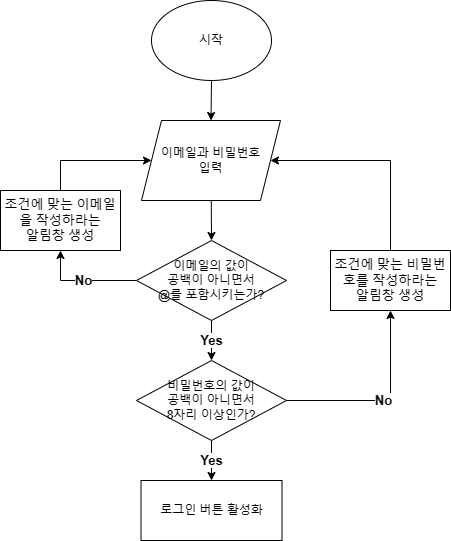

The diagram above was exported from draw.io. Its source (the exported page's mxGraphModel, read from the mxfile embedded in the PNG):
<mxGraphModel dx="494" dy="750" grid="1" gridSize="10" guides="1" tooltips="1" connect="1" arrows="1" fold="1" page="1" pageScale="1" pageWidth="827" pageHeight="1169" math="0" shadow="0">
  <root>
    <mxCell id="0" />
    <mxCell id="1" parent="0" />
    <mxCell id="ultIlmzGrGtjJSds4AGH-1" value="시작" style="ellipse;whiteSpace=wrap;html=1;" vertex="1" parent="1">
      <mxGeometry x="1181" y="40" width="120" height="80" as="geometry" />
    </mxCell>
    <mxCell id="ultIlmzGrGtjJSds4AGH-3" value="" style="endArrow=classic;html=1;rounded=0;exitX=0.5;exitY=1;exitDx=0;exitDy=0;entryX=0.5;entryY=0;entryDx=0;entryDy=0;" edge="1" parent="1" source="ultIlmzGrGtjJSds4AGH-1" target="ultIlmzGrGtjJSds4AGH-4">
      <mxGeometry width="50" height="50" relative="1" as="geometry">
        <mxPoint x="1251" y="170" as="sourcePoint" />
        <mxPoint x="1240" y="150" as="targetPoint" />
      </mxGeometry>
    </mxCell>
    <mxCell id="ultIlmzGrGtjJSds4AGH-4" value="이메일과 비밀번호&lt;br&gt;입력" style="shape=parallelogram;perimeter=parallelogramPerimeter;whiteSpace=wrap;html=1;fixedSize=1;" vertex="1" parent="1">
      <mxGeometry x="1171" y="160" width="139" height="80" as="geometry" />
    </mxCell>
    <mxCell id="ultIlmzGrGtjJSds4AGH-12" value="&lt;span style=&quot;font-size: 13px;&quot;&gt;&lt;b&gt;Yes&lt;/b&gt;&lt;/span&gt;" style="edgeStyle=orthogonalEdgeStyle;rounded=0;orthogonalLoop=1;jettySize=auto;html=1;" edge="1" parent="1" source="ultIlmzGrGtjJSds4AGH-5" target="ultIlmzGrGtjJSds4AGH-7">
      <mxGeometry relative="1" as="geometry">
        <mxPoint as="offset" />
      </mxGeometry>
    </mxCell>
    <mxCell id="ultIlmzGrGtjJSds4AGH-16" value="&lt;b&gt;No&lt;/b&gt;" style="edgeStyle=orthogonalEdgeStyle;rounded=0;orthogonalLoop=1;jettySize=auto;html=1;exitX=0;exitY=0.5;exitDx=0;exitDy=0;entryX=0.5;entryY=1;entryDx=0;entryDy=0;fontSize=13;" edge="1" parent="1" source="ultIlmzGrGtjJSds4AGH-5" target="ultIlmzGrGtjJSds4AGH-15">
      <mxGeometry relative="1" as="geometry" />
    </mxCell>
    <mxCell id="ultIlmzGrGtjJSds4AGH-5" value="이메일의 값이&lt;br&gt;공백이 아니면서&lt;br&gt;@를 포함시키는가?" style="rhombus;whiteSpace=wrap;html=1;" vertex="1" parent="1">
      <mxGeometry x="1166" y="280" width="150" height="80" as="geometry" />
    </mxCell>
    <mxCell id="ultIlmzGrGtjJSds4AGH-13" value="&lt;b style=&quot;font-size: 13px;&quot;&gt;&lt;font style=&quot;font-size: 13px;&quot;&gt;Yes&lt;/font&gt;&lt;/b&gt;" style="edgeStyle=orthogonalEdgeStyle;rounded=0;orthogonalLoop=1;jettySize=auto;html=1;fontSize=13;" edge="1" parent="1" source="ultIlmzGrGtjJSds4AGH-7" target="ultIlmzGrGtjJSds4AGH-9">
      <mxGeometry relative="1" as="geometry" />
    </mxCell>
    <mxCell id="ultIlmzGrGtjJSds4AGH-19" value="&lt;b&gt;No&lt;/b&gt;" style="edgeStyle=orthogonalEdgeStyle;rounded=0;orthogonalLoop=1;jettySize=auto;html=1;exitX=1;exitY=0.5;exitDx=0;exitDy=0;fontSize=13;" edge="1" parent="1" source="ultIlmzGrGtjJSds4AGH-7" target="ultIlmzGrGtjJSds4AGH-18">
      <mxGeometry relative="1" as="geometry" />
    </mxCell>
    <mxCell id="ultIlmzGrGtjJSds4AGH-7" value="비밀번호의 값이&lt;br&gt;공백이 아니면서&lt;br&gt;8자리 이상인가?" style="rhombus;whiteSpace=wrap;html=1;" vertex="1" parent="1">
      <mxGeometry x="1166" y="400" width="150" height="80" as="geometry" />
    </mxCell>
    <mxCell id="ultIlmzGrGtjJSds4AGH-9" value="로그인 버튼 활성화" style="rounded=0;whiteSpace=wrap;html=1;" vertex="1" parent="1">
      <mxGeometry x="1170.5" y="520" width="141" height="60" as="geometry" />
    </mxCell>
    <mxCell id="ultIlmzGrGtjJSds4AGH-10" value="" style="endArrow=classic;html=1;rounded=0;entryX=0.5;entryY=0;entryDx=0;entryDy=0;" edge="1" parent="1" source="ultIlmzGrGtjJSds4AGH-4" target="ultIlmzGrGtjJSds4AGH-5">
      <mxGeometry width="50" height="50" relative="1" as="geometry">
        <mxPoint x="1250.9999999999998" y="233" as="sourcePoint" />
        <mxPoint x="1250.5" y="273" as="targetPoint" />
      </mxGeometry>
    </mxCell>
    <mxCell id="ultIlmzGrGtjJSds4AGH-17" style="edgeStyle=orthogonalEdgeStyle;rounded=0;orthogonalLoop=1;jettySize=auto;html=1;exitX=0.5;exitY=0;exitDx=0;exitDy=0;fontSize=13;" edge="1" parent="1" source="ultIlmzGrGtjJSds4AGH-15" target="ultIlmzGrGtjJSds4AGH-4">
      <mxGeometry relative="1" as="geometry" />
    </mxCell>
    <mxCell id="ultIlmzGrGtjJSds4AGH-15" value="조건에 맞는 이메일을 작성하라는&lt;br&gt;알림창 생성" style="rounded=0;whiteSpace=wrap;html=1;fontSize=13;" vertex="1" parent="1">
      <mxGeometry x="1030" y="230" width="120" height="60" as="geometry" />
    </mxCell>
    <mxCell id="ultIlmzGrGtjJSds4AGH-21" style="edgeStyle=orthogonalEdgeStyle;rounded=0;orthogonalLoop=1;jettySize=auto;html=1;exitX=0.5;exitY=0;exitDx=0;exitDy=0;entryX=1;entryY=0.5;entryDx=0;entryDy=0;fontSize=13;" edge="1" parent="1" source="ultIlmzGrGtjJSds4AGH-18" target="ultIlmzGrGtjJSds4AGH-4">
      <mxGeometry relative="1" as="geometry">
        <Array as="points">
          <mxPoint x="1420" y="200" />
        </Array>
      </mxGeometry>
    </mxCell>
    <mxCell id="ultIlmzGrGtjJSds4AGH-18" value="조건에 맞는 비밀번호를 작성하라는&lt;br&gt;알림창 생성" style="rounded=0;whiteSpace=wrap;html=1;fontSize=13;" vertex="1" parent="1">
      <mxGeometry x="1360" y="290" width="120" height="60" as="geometry" />
    </mxCell>
  </root>
</mxGraphModel>